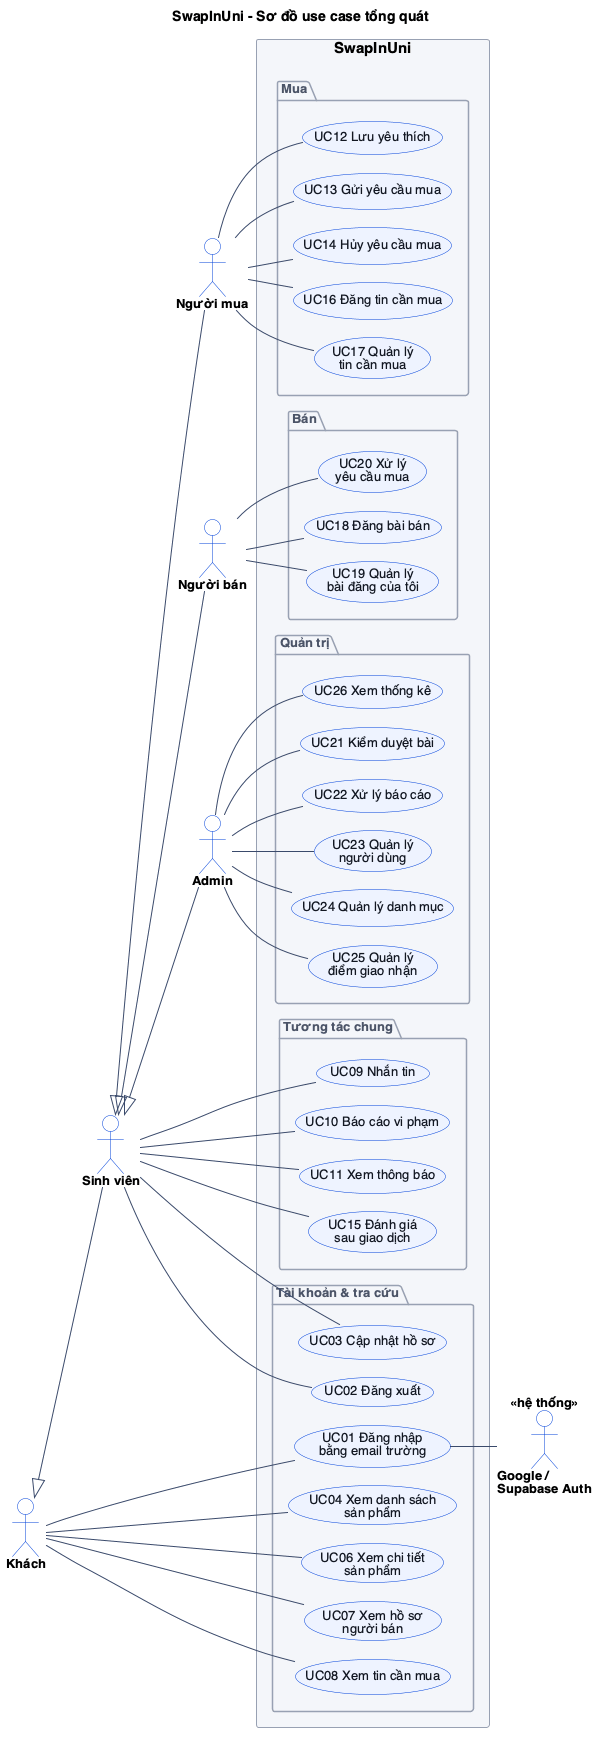

The diagram above was rendered by PlantUML. Its source (embedded in the PNG):
@startuml uc-00-tong-quat
' Sơ đồ use case tổng quát. Chi tiết include/extend ở các sơ đồ phân rã uc-01..uc-04.
!include _style.iuml
title SwapInUni - Sơ đồ use case tổng quát

actor "Khách" as Guest
actor "Sinh viên" as Student
actor "Người mua" as Buyer
actor "Người bán" as Seller
actor "Admin" as Admin
actor "Google /\nSupabase Auth" as Auth <<hệ thống>>

Guest <|-- Student
Student <|-- Buyer
Student <|-- Seller
Student <|-- Admin

rectangle "SwapInUni" {
  package "Tài khoản & tra cứu" {
    usecase "UC01 Đăng nhập\nbằng email trường" as UC01
    usecase "UC04 Xem danh sách\nsản phẩm" as UC04
    usecase "UC06 Xem chi tiết\nsản phẩm" as UC06
    usecase "UC07 Xem hồ sơ\nngười bán" as UC07
    usecase "UC08 Xem tin cần mua" as UC08
    usecase "UC02 Đăng xuất" as UC02
    usecase "UC03 Cập nhật hồ sơ" as UC03
  }
  package "Tương tác chung" {
    usecase "UC09 Nhắn tin" as UC09
    usecase "UC10 Báo cáo vi phạm" as UC10
    usecase "UC11 Xem thông báo" as UC11
    usecase "UC15 Đánh giá\nsau giao dịch" as UC15
  }
  package "Mua" {
    usecase "UC12 Lưu yêu thích" as UC12
    usecase "UC13 Gửi yêu cầu mua" as UC13
    usecase "UC14 Hủy yêu cầu mua" as UC14
    usecase "UC16 Đăng tin cần mua" as UC16
    usecase "UC17 Quản lý\ntin cần mua" as UC17
  }
  package "Bán" {
    usecase "UC18 Đăng bài bán" as UC18
    usecase "UC19 Quản lý\nbài đăng của tôi" as UC19
    usecase "UC20 Xử lý\nyêu cầu mua" as UC20
  }
  package "Quản trị" {
    usecase "UC21 Kiểm duyệt bài" as UC21
    usecase "UC22 Xử lý báo cáo" as UC22
    usecase "UC23 Quản lý\nngười dùng" as UC23
    usecase "UC24 Quản lý danh mục" as UC24
    usecase "UC25 Quản lý\nđiểm giao nhận" as UC25
    usecase "UC26 Xem thống kê" as UC26
  }
}

Guest -- UC01
Guest -- UC04
Guest -- UC06
Guest -- UC07
Guest -- UC08
UC01 -- Auth

Student -- UC02
Student -- UC03
Student -- UC09
Student -- UC10
Student -- UC11
Student -- UC15

Buyer -- UC12
Buyer -- UC13
Buyer -- UC14
Buyer -- UC16
Buyer -- UC17

Seller -- UC18
Seller -- UC19
Seller -- UC20

Admin -- UC21
Admin -- UC22
Admin -- UC23
Admin -- UC24
Admin -- UC25
Admin -- UC26
@enduml